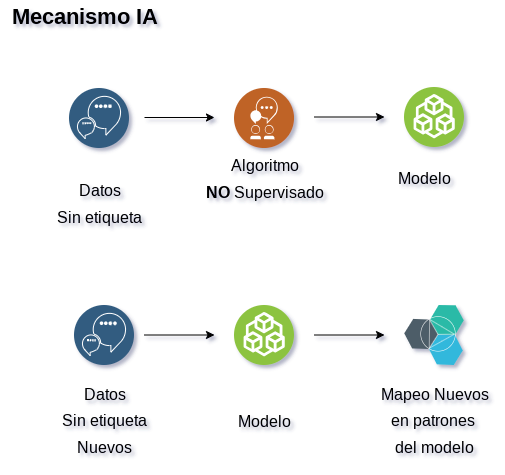

The diagram above was exported from draw.io. Its source (the exported page's mxGraphModel, read from the mxfile embedded in the PNG):
<mxGraphModel dx="1434" dy="694" grid="1" gridSize="10" guides="1" tooltips="1" connect="1" arrows="1" fold="1" page="1" pageScale="1" pageWidth="1169" pageHeight="827" math="0" shadow="0">
  <root>
    <mxCell id="0" />
    <mxCell id="1" parent="0" />
    <mxCell id="u7rak0vPtxZ5mRNbJUXP-3" value="" style="aspect=fixed;perimeter=ellipsePerimeter;html=1;align=center;shadow=0;dashed=0;fontColor=#4277BB;labelBackgroundColor=#ffffff;fontSize=12;spacingTop=3;image;image=img/lib/ibm/blockchain/existing_enterprise_systems.svg;" parent="1" vertex="1">
      <mxGeometry x="320" y="338" width="60" height="60" as="geometry" />
    </mxCell>
    <mxCell id="u7rak0vPtxZ5mRNbJUXP-4" value="&lt;font style=&quot;font-size: 22px&quot;&gt;&lt;b&gt;Mecanismo IA&lt;/b&gt;&lt;/font&gt;" style="text;html=1;resizable=0;autosize=1;align=center;verticalAlign=middle;points=[];fillColor=none;strokeColor=none;rounded=0;" parent="1" vertex="1">
      <mxGeometry x="90" y="40" width="160" height="20" as="geometry" />
    </mxCell>
    <mxCell id="u7rak0vPtxZ5mRNbJUXP-6" value="&lt;font style=&quot;font-size: 16px&quot;&gt;Algoritmo&lt;font style=&quot;font-size: 16px&quot;&gt;&lt;br&gt;&lt;b&gt;NO &lt;/b&gt;Supervisado&lt;/font&gt;&lt;/font&gt;" style="text;html=1;resizable=0;autosize=1;align=center;verticalAlign=middle;points=[];fillColor=none;strokeColor=none;rounded=0;fontSize=22;" parent="1" vertex="1">
      <mxGeometry x="285" y="180" width="130" height="60" as="geometry" />
    </mxCell>
    <mxCell id="u7rak0vPtxZ5mRNbJUXP-7" value="&lt;span style=&quot;font-size: 16px&quot;&gt;Modelo&lt;/span&gt;" style="text;html=1;resizable=0;autosize=1;align=center;verticalAlign=middle;points=[];fillColor=none;strokeColor=none;rounded=0;fontSize=22;" parent="1" vertex="1">
      <mxGeometry x="475" y="195" width="70" height="30" as="geometry" />
    </mxCell>
    <mxCell id="u7rak0vPtxZ5mRNbJUXP-8" value="" style="aspect=fixed;perimeter=ellipsePerimeter;html=1;align=center;shadow=0;dashed=0;fontColor=#4277BB;labelBackgroundColor=#ffffff;fontSize=12;spacingTop=3;image;image=img/lib/ibm/data/conversation_trained_deployed.svg;" parent="1" vertex="1">
      <mxGeometry x="160" y="338" width="60" height="60" as="geometry" />
    </mxCell>
    <mxCell id="u7rak0vPtxZ5mRNbJUXP-9" value="&lt;font style=&quot;font-size: 16px&quot;&gt;Datos&lt;br&gt;Sin etiqueta&lt;br&gt;Nuevos&lt;br&gt;&lt;/font&gt;" style="text;html=1;resizable=0;autosize=1;align=center;verticalAlign=middle;points=[];fillColor=none;strokeColor=none;rounded=0;fontSize=22;" parent="1" vertex="1">
      <mxGeometry x="140" y="407" width="100" height="90" as="geometry" />
    </mxCell>
    <mxCell id="u7rak0vPtxZ5mRNbJUXP-10" value="" style="aspect=fixed;perimeter=ellipsePerimeter;html=1;align=center;shadow=0;dashed=0;fontColor=#4277BB;labelBackgroundColor=#ffffff;fontSize=12;spacingTop=3;image;image=img/lib/ibm/blockchain/existing_enterprise_systems.svg;" parent="1" vertex="1">
      <mxGeometry x="490" y="120" width="60" height="60" as="geometry" />
    </mxCell>
    <mxCell id="u7rak0vPtxZ5mRNbJUXP-11" value="&lt;span style=&quot;font-size: 16px&quot;&gt;Modelo&lt;/span&gt;" style="text;html=1;resizable=0;autosize=1;align=center;verticalAlign=middle;points=[];fillColor=none;strokeColor=none;rounded=0;fontSize=22;" parent="1" vertex="1">
      <mxGeometry x="315" y="438" width="70" height="30" as="geometry" />
    </mxCell>
    <mxCell id="u7rak0vPtxZ5mRNbJUXP-13" value="&lt;font style=&quot;font-size: 16px&quot;&gt;Mapeo Nuevos&lt;br&gt;en patrones&amp;nbsp;&lt;br&gt;del modelo&lt;br&gt;&lt;/font&gt;" style="text;html=1;resizable=0;autosize=1;align=center;verticalAlign=middle;points=[];fillColor=none;strokeColor=none;rounded=0;fontSize=22;" parent="1" vertex="1">
      <mxGeometry x="460" y="407" width="120" height="90" as="geometry" />
    </mxCell>
    <mxCell id="u7rak0vPtxZ5mRNbJUXP-14" value="" style="html=1;labelBackgroundColor=#ffffff;endArrow=classic;endFill=1;endSize=6;jettySize=auto;orthogonalLoop=1;strokeWidth=1;fontSize=14;rounded=0;" parent="1" edge="1">
      <mxGeometry width="60" height="60" relative="1" as="geometry">
        <mxPoint x="230" y="150" as="sourcePoint" />
        <mxPoint x="300" y="150" as="targetPoint" />
      </mxGeometry>
    </mxCell>
    <mxCell id="u7rak0vPtxZ5mRNbJUXP-15" value="" style="html=1;labelBackgroundColor=#ffffff;endArrow=classic;endFill=1;endSize=6;jettySize=auto;orthogonalLoop=1;strokeWidth=1;fontSize=14;rounded=0;" parent="1" edge="1">
      <mxGeometry width="60" height="60" relative="1" as="geometry">
        <mxPoint x="400" y="149.5" as="sourcePoint" />
        <mxPoint x="470" y="149.5" as="targetPoint" />
      </mxGeometry>
    </mxCell>
    <mxCell id="u7rak0vPtxZ5mRNbJUXP-16" value="" style="html=1;labelBackgroundColor=#ffffff;endArrow=classic;endFill=1;endSize=6;jettySize=auto;orthogonalLoop=1;strokeWidth=1;fontSize=14;rounded=0;" parent="1" edge="1">
      <mxGeometry width="60" height="60" relative="1" as="geometry">
        <mxPoint x="230" y="367.5" as="sourcePoint" />
        <mxPoint x="300" y="367.5" as="targetPoint" />
      </mxGeometry>
    </mxCell>
    <mxCell id="u7rak0vPtxZ5mRNbJUXP-17" value="" style="html=1;labelBackgroundColor=#ffffff;endArrow=classic;endFill=1;endSize=6;jettySize=auto;orthogonalLoop=1;strokeWidth=1;fontSize=14;rounded=0;" parent="1" edge="1">
      <mxGeometry width="60" height="60" relative="1" as="geometry">
        <mxPoint x="400" y="367.5" as="sourcePoint" />
        <mxPoint x="470" y="367.5" as="targetPoint" />
      </mxGeometry>
    </mxCell>
    <mxCell id="u7rak0vPtxZ5mRNbJUXP-19" value="" style="aspect=fixed;perimeter=ellipsePerimeter;html=1;align=center;shadow=0;dashed=0;fontColor=#4277BB;labelBackgroundColor=#ffffff;fontSize=12;spacingTop=3;image;image=img/lib/ibm/data/conversation_trained_deployed.svg;" parent="1" vertex="1">
      <mxGeometry x="155" y="121" width="60" height="60" as="geometry" />
    </mxCell>
    <mxCell id="u7rak0vPtxZ5mRNbJUXP-20" value="&lt;font style=&quot;font-size: 16px&quot;&gt;Datos&lt;br&gt;Sin etiqueta&lt;br&gt;&lt;/font&gt;" style="text;html=1;resizable=0;autosize=1;align=center;verticalAlign=middle;points=[];fillColor=none;strokeColor=none;rounded=0;fontSize=22;" parent="1" vertex="1">
      <mxGeometry x="135" y="205" width="100" height="60" as="geometry" />
    </mxCell>
    <mxCell id="u7rak0vPtxZ5mRNbJUXP-21" value="" style="aspect=fixed;perimeter=ellipsePerimeter;html=1;align=center;shadow=0;dashed=0;fontColor=#4277BB;labelBackgroundColor=#ffffff;fontSize=12;spacingTop=3;image;image=img/lib/ibm/social/live_collaboration.svg;" parent="1" vertex="1">
      <mxGeometry x="320" y="121" width="60" height="60" as="geometry" />
    </mxCell>
    <mxCell id="u7rak0vPtxZ5mRNbJUXP-22" value="" style="aspect=fixed;perimeter=ellipsePerimeter;html=1;align=center;shadow=0;dashed=0;fontColor=#4277BB;labelBackgroundColor=#ffffff;fontSize=12;spacingTop=3;image;image=img/lib/ibm/miscellaneous/microservices_application.svg;" parent="1" vertex="1">
      <mxGeometry x="490" y="338" width="60" height="60" as="geometry" />
    </mxCell>
  </root>
</mxGraphModel>